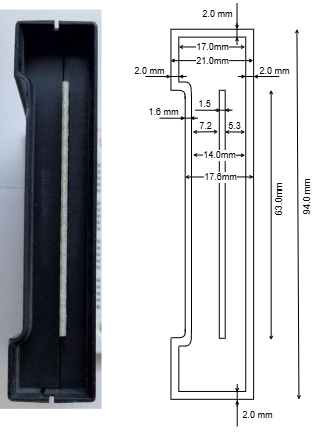

The diagram above was exported from draw.io. Its source (the exported page's mxGraphModel, read from the mxfile embedded in the PNG):
<mxGraphModel dx="864" dy="476" grid="1" gridSize="1.9685" guides="1" tooltips="1" connect="1" arrows="1" fold="1" page="1" pageScale="1" pageWidth="827" pageHeight="1169" math="0" shadow="0">
  <root>
    <mxCell id="0" />
    <mxCell id="1" parent="0" />
    <mxCell id="uns15Y861qSRNJOV-FzE-2" parent="1" style="rounded=0;whiteSpace=wrap;html=1;" value="" vertex="1">
      <mxGeometry height="370.08" width="82.67" x="440.94" y="47.24" as="geometry" />
    </mxCell>
    <mxCell id="uns15Y861qSRNJOV-FzE-8" parent="1" style="rounded=0;whiteSpace=wrap;html=1;" value="" vertex="1">
      <mxGeometry height="354.33" width="66.929" x="448.8085" y="55.1185" as="geometry" />
    </mxCell>
    <mxCell id="uns15Y861qSRNJOV-FzE-9" parent="1" style="rounded=0;whiteSpace=wrap;html=1;" value="" vertex="1">
      <mxGeometry height="248.03099999999998" width="5.9055" x="489.29" y="108.27" as="geometry" />
    </mxCell>
    <mxCell id="uns15Y861qSRNJOV-FzE-14" parent="1" style="rounded=0;whiteSpace=wrap;html=1;" value="" vertex="1">
      <mxGeometry height="248.03099999999998" width="6.2992" x="455.2" y="108.27000000000001" as="geometry" />
    </mxCell>
    <mxCell id="uns15Y861qSRNJOV-FzE-15" parent="1" style="rounded=0;whiteSpace=wrap;html=1;strokeColor=none;" value="" vertex="1">
      <mxGeometry height="248.03" width="9.84" x="433.07" y="108.27" as="geometry" />
    </mxCell>
    <mxCell id="uns15Y861qSRNJOV-FzE-16" parent="1" style="rounded=0;whiteSpace=wrap;html=1;strokeColor=none;" value="" vertex="1">
      <mxGeometry height="263.779" width="9.84" x="444" y="100.37" as="geometry" />
    </mxCell>
    <mxCell id="uns15Y861qSRNJOV-FzE-20" parent="1" style="rounded=0;whiteSpace=wrap;html=1;strokeColor=none;" value="" vertex="1">
      <mxGeometry height="13.8" width="9.84" x="453.43" y="100.37" as="geometry" />
    </mxCell>
    <mxCell id="uns15Y861qSRNJOV-FzE-18" edge="1" parent="1" style="endArrow=none;html=1;rounded=1;curved=0;entryX=1.004;entryY=0.035;entryDx=0;entryDy=0;entryPerimeter=0;" target="uns15Y861qSRNJOV-FzE-14" value="">
      <mxGeometry height="50" relative="1" width="50" as="geometry">
        <Array as="points">
          <mxPoint x="461" y="100" />
        </Array>
        <mxPoint x="449" y="100" as="sourcePoint" />
        <mxPoint x="461" y="108" as="targetPoint" />
      </mxGeometry>
    </mxCell>
    <mxCell id="uns15Y861qSRNJOV-FzE-19" edge="1" parent="1" style="endArrow=none;html=1;rounded=1;curved=0;exitX=-0.002;exitY=0.154;exitDx=0;exitDy=0;exitPerimeter=0;entryX=-0.014;entryY=0.019;entryDx=0;entryDy=0;entryPerimeter=0;" value="">
      <mxGeometry height="50" relative="1" width="50" as="geometry">
        <Array as="points">
          <mxPoint x="454.7" y="108.33" />
        </Array>
        <mxPoint x="440.77466000000004" y="108.23232000000002" as="sourcePoint" />
        <mxPoint x="455.11181120000003" y="116.98258900000002" as="targetPoint" />
      </mxGeometry>
    </mxCell>
    <mxCell id="uns15Y861qSRNJOV-FzE-21" parent="1" style="rounded=0;whiteSpace=wrap;html=1;strokeColor=none;" value="" vertex="1">
      <mxGeometry height="13.8" width="9.84" x="453.5953399999999" y="349.83" as="geometry" />
    </mxCell>
    <mxCell id="uns15Y861qSRNJOV-FzE-22" edge="1" parent="1" style="endArrow=none;html=1;rounded=1;curved=0;entryX=0.994;entryY=0.96;entryDx=0;entryDy=0;entryPerimeter=0;" target="uns15Y861qSRNJOV-FzE-14" value="">
      <mxGeometry height="50" relative="1" width="50" as="geometry">
        <Array as="points">
          <mxPoint x="461.1653399999999" y="364" />
        </Array>
        <mxPoint x="449.1653399999999" y="364" as="sourcePoint" />
        <mxPoint x="462" y="348" as="targetPoint" />
      </mxGeometry>
    </mxCell>
    <mxCell id="uns15Y861qSRNJOV-FzE-23" edge="1" parent="1" style="endArrow=none;html=1;rounded=1;curved=0;exitX=-0.002;exitY=0.154;exitDx=0;exitDy=0;exitPerimeter=0;entryX=-0.014;entryY=0.019;entryDx=0;entryDy=0;entryPerimeter=0;" value="">
      <mxGeometry height="50" relative="1" width="50" as="geometry">
        <Array as="points">
          <mxPoint x="454.8653399999999" y="355.67" />
        </Array>
        <mxPoint x="440.93999999999994" y="355.76768" as="sourcePoint" />
        <mxPoint x="455.27715119999993" y="347.017411" as="targetPoint" />
      </mxGeometry>
    </mxCell>
    <mxCell id="uns15Y861qSRNJOV-FzE-25" edge="1" parent="1" style="endArrow=open;startArrow=open;html=1;rounded=0;endSize=1.9685;startSize=1.9685;startFill=0;endFill=0;entryX=0.991;entryY=0.039;entryDx=0;entryDy=0;entryPerimeter=0;fontSize=9;" value="17.0mm">
      <mxGeometry height="50" relative="1" width="50" as="geometry">
        <mxPoint x="448.81" y="64.96000000000001" as="sourcePoint" />
        <mxPoint x="515.1351390000001" y="64.99736999999999" as="targetPoint" />
      </mxGeometry>
    </mxCell>
    <mxCell id="uns15Y861qSRNJOV-FzE-26" edge="1" parent="1" style="endArrow=open;startArrow=open;html=1;rounded=0;endSize=1.9685;startSize=1.9685;startFill=0;endFill=0;entryX=0.997;entryY=0.106;entryDx=0;entryDy=0;entryPerimeter=0;fontSize=9;exitX=-0.006;exitY=0.106;exitDx=0;exitDy=0;exitPerimeter=0;" value="21.0mm">
      <mxGeometry height="50" relative="1" width="50" as="geometry">
        <mxPoint x="440.44398" y="78.59848000000002" as="sourcePoint" />
        <mxPoint x="523.36199" y="78.59848000000002" as="targetPoint" />
      </mxGeometry>
    </mxCell>
    <mxCell id="uns15Y861qSRNJOV-FzE-27" edge="1" parent="1" style="endArrow=none;startArrow=open;html=1;rounded=0;endSize=1.9685;startSize=1.9685;startFill=0;endFill=0;fontSize=9;labelBackgroundColor=none;" value="2.0 mm">
      <mxGeometry height="50" relative="1" width="50" x="0.5386" y="6" as="geometry">
        <mxPoint as="offset" />
        <mxPoint x="523.61" y="94.58000000000001" as="sourcePoint" />
        <mxPoint x="549.24" y="94.49" as="targetPoint" />
      </mxGeometry>
    </mxCell>
    <mxCell id="uns15Y861qSRNJOV-FzE-28" edge="1" parent="1" style="endArrow=none;html=1;rounded=0;" value="">
      <mxGeometry height="50" relative="1" width="50" as="geometry">
        <mxPoint x="513.78" y="94.49000000000001" as="sourcePoint" />
        <mxPoint x="529.35" y="94.49399999999999" as="targetPoint" />
      </mxGeometry>
    </mxCell>
    <mxCell id="uns15Y861qSRNJOV-FzE-29" edge="1" parent="1" style="endArrow=open;startArrow=none;html=1;rounded=0;endSize=1.9685;startSize=1.9685;startFill=0;endFill=0;fontSize=9;" value="">
      <mxGeometry height="50" relative="1" width="50" x="1" y="17" as="geometry">
        <mxPoint x="17" y="17" as="offset" />
        <mxPoint x="507.862" y="94.487" as="sourcePoint" />
        <mxPoint x="515.7359999999999" y="94.487" as="targetPoint" />
      </mxGeometry>
    </mxCell>
    <mxCell id="uns15Y861qSRNJOV-FzE-30" edge="1" parent="1" style="endArrow=none;startArrow=open;html=1;rounded=0;endSize=1.9685;startSize=1.9685;startFill=0;endFill=0;fontSize=9;labelBackgroundColor=none;" value="2.0 mm">
      <mxGeometry height="50" relative="1" width="50" x="0.6909" y="-6" as="geometry">
        <mxPoint as="offset" />
        <mxPoint x="440.9380000000001" y="94.58300000000001" as="sourcePoint" />
        <mxPoint x="415.3080000000001" y="94.493" as="targetPoint" />
      </mxGeometry>
    </mxCell>
    <mxCell id="uns15Y861qSRNJOV-FzE-31" edge="1" parent="1" style="endArrow=none;html=1;rounded=0;" value="">
      <mxGeometry height="50" relative="1" width="50" as="geometry">
        <mxPoint x="438.98799999999994" y="94.49300000000001" as="sourcePoint" />
        <mxPoint x="454.558" y="94.49699999999999" as="targetPoint" />
      </mxGeometry>
    </mxCell>
    <mxCell id="uns15Y861qSRNJOV-FzE-32" edge="1" parent="1" style="endArrow=open;startArrow=none;html=1;rounded=0;endSize=1.9685;startSize=1.9685;startFill=0;endFill=0;fontSize=9;" value="">
      <mxGeometry height="50" relative="1" width="50" x="1" y="17" as="geometry">
        <mxPoint x="17" y="17" as="offset" />
        <mxPoint x="456.6939999999997" y="94.49" as="sourcePoint" />
        <mxPoint x="448.8199999999998" y="94.49" as="targetPoint" />
      </mxGeometry>
    </mxCell>
    <mxCell id="uns15Y861qSRNJOV-FzE-33" edge="1" parent="1" style="endArrow=none;startArrow=open;html=1;rounded=0;endSize=1.9685;startSize=1.9685;startFill=0;endFill=0;fontSize=9;labelBackgroundColor=none;" value="1.6 mm">
      <mxGeometry height="50" relative="1" width="50" x="0.6894" y="-6" as="geometry">
        <mxPoint as="offset" />
        <mxPoint x="455.18999999999994" y="136.24300000000002" as="sourcePoint" />
        <mxPoint x="429.55999999999995" y="136.153" as="targetPoint" />
      </mxGeometry>
    </mxCell>
    <mxCell id="uns15Y861qSRNJOV-FzE-34" edge="1" parent="1" style="endArrow=none;html=1;rounded=0;" value="">
      <mxGeometry height="50" relative="1" width="50" as="geometry">
        <mxPoint x="450.2399999999998" y="136.15300000000002" as="sourcePoint" />
        <mxPoint x="465.80999999999983" y="136.15699999999998" as="targetPoint" />
      </mxGeometry>
    </mxCell>
    <mxCell id="uns15Y861qSRNJOV-FzE-35" edge="1" parent="1" style="endArrow=open;startArrow=none;html=1;rounded=0;endSize=1.9685;startSize=1.9685;startFill=0;endFill=0;fontSize=9;" value="">
      <mxGeometry height="50" relative="1" width="50" x="1" y="17" as="geometry">
        <mxPoint x="17" y="17" as="offset" />
        <mxPoint x="467.9459999999995" y="136.15" as="sourcePoint" />
        <mxPoint x="460.07199999999966" y="136.15" as="targetPoint" />
      </mxGeometry>
    </mxCell>
    <mxCell id="uns15Y861qSRNJOV-FzE-36" edge="1" parent="1" style="endArrow=none;startArrow=open;html=1;rounded=0;endSize=1.9685;startSize=1.9685;startFill=0;endFill=0;fontSize=9;labelBackgroundColor=none;" value="1.5">
      <mxGeometry height="50" relative="1" width="50" x="0.2777" y="-6" as="geometry">
        <mxPoint as="offset" />
        <mxPoint x="490.76" y="128.28300000000002" as="sourcePoint" />
        <mxPoint x="465.13" y="128.19299999999998" as="targetPoint" />
      </mxGeometry>
    </mxCell>
    <mxCell id="uns15Y861qSRNJOV-FzE-37" edge="1" parent="1" style="endArrow=none;html=1;rounded=0;" value="">
      <mxGeometry height="50" relative="1" width="50" as="geometry">
        <mxPoint x="484.80999999999983" y="128.193" as="sourcePoint" />
        <mxPoint x="500.3799999999999" y="128.19699999999997" as="targetPoint" />
      </mxGeometry>
    </mxCell>
    <mxCell id="uns15Y861qSRNJOV-FzE-38" edge="1" parent="1" style="endArrow=open;startArrow=none;html=1;rounded=0;endSize=1.9685;startSize=1.9685;startFill=0;endFill=0;fontSize=9;" value="">
      <mxGeometry height="50" relative="1" width="50" x="1" y="17" as="geometry">
        <mxPoint x="17" y="17" as="offset" />
        <mxPoint x="502.51599999999956" y="128.19" as="sourcePoint" />
        <mxPoint x="494.6419999999997" y="128.19" as="targetPoint" />
      </mxGeometry>
    </mxCell>
    <mxCell id="uns15Y861qSRNJOV-FzE-39" edge="1" parent="1" style="endArrow=open;startArrow=open;html=1;rounded=0;endSize=1.9685;startSize=1.9685;startFill=0;endFill=0;fontSize=9;labelBackgroundColor=none;" value="5.3">
      <mxGeometry height="50" relative="1" width="50" x="-0.066" y="6" as="geometry">
        <mxPoint as="offset" />
        <mxPoint x="495" y="150" as="sourcePoint" />
        <mxPoint x="515" y="150" as="targetPoint" />
      </mxGeometry>
    </mxCell>
    <mxCell id="uns15Y861qSRNJOV-FzE-40" edge="1" parent="1" style="endArrow=open;startArrow=open;html=1;rounded=0;endSize=1.9685;startSize=1.9685;startFill=0;endFill=0;fontSize=9;labelBackgroundColor=none;entryX=-0.187;entryY=0.167;entryDx=0;entryDy=0;entryPerimeter=0;" target="uns15Y861qSRNJOV-FzE-9" value="7.2">
      <mxGeometry height="50" relative="1" width="50" x="-0.066" y="6" as="geometry">
        <mxPoint as="offset" />
        <mxPoint x="462.73" y="150" as="sourcePoint" />
        <mxPoint x="482.73" y="150" as="targetPoint" />
      </mxGeometry>
    </mxCell>
    <mxCell id="uns15Y861qSRNJOV-FzE-41" edge="1" parent="1" style="endArrow=open;startArrow=open;html=1;rounded=0;endSize=1.9685;startSize=1.9685;startFill=0;endFill=0;entryX=0.991;entryY=0.039;entryDx=0;entryDy=0;entryPerimeter=0;fontSize=9;" value="14.0mm">
      <mxGeometry height="50" relative="1" width="50" as="geometry">
        <mxPoint x="463" y="173" as="sourcePoint" />
        <mxPoint x="515.1351390000001" y="173.26736999999997" as="targetPoint" />
      </mxGeometry>
    </mxCell>
    <mxCell id="uns15Y861qSRNJOV-FzE-42" edge="1" parent="1" style="endArrow=open;startArrow=open;html=1;rounded=0;endSize=1.9685;startSize=1.9685;startFill=0;endFill=0;entryX=0.991;entryY=0.039;entryDx=0;entryDy=0;entryPerimeter=0;fontSize=9;" value="17.6mm">
      <mxGeometry height="50" relative="1" width="50" as="geometry">
        <mxPoint x="455" y="195" as="sourcePoint" />
        <mxPoint x="523.6051390000001" y="194.91736999999998" as="targetPoint" />
      </mxGeometry>
    </mxCell>
    <mxCell id="uns15Y861qSRNJOV-FzE-43" edge="1" parent="1" style="endArrow=none;startArrow=open;html=1;rounded=0;endSize=1.9685;startSize=1.9685;startFill=0;endFill=0;fontSize=9;labelBackgroundColor=none;" value="2.0 mm">
      <mxGeometry height="50" relative="1" width="50" x="0.1415" y="20" as="geometry">
        <mxPoint as="offset" />
        <mxPoint x="507.22" y="418.22999999999996" as="sourcePoint" />
        <mxPoint x="507.22" y="444.22999999999996" as="targetPoint" />
      </mxGeometry>
    </mxCell>
    <mxCell id="uns15Y861qSRNJOV-FzE-44" edge="1" parent="1" style="endArrow=none;html=1;rounded=0;" value="">
      <mxGeometry height="50" relative="1" width="50" as="geometry">
        <mxPoint x="507.22" y="408.22999999999996" as="sourcePoint" />
        <mxPoint x="507.22" y="424.22999999999996" as="targetPoint" />
      </mxGeometry>
    </mxCell>
    <mxCell id="uns15Y861qSRNJOV-FzE-45" edge="1" parent="1" style="endArrow=open;startArrow=none;html=1;rounded=0;endSize=1.9685;startSize=1.9685;startFill=0;endFill=0;fontSize=9;" value="">
      <mxGeometry height="50" relative="1" width="50" x="1" y="17" as="geometry">
        <mxPoint x="17" y="17" as="offset" />
        <mxPoint x="507.22" y="402.22999999999996" as="sourcePoint" />
        <mxPoint x="507.22" y="410.22999999999996" as="targetPoint" />
      </mxGeometry>
    </mxCell>
    <mxCell id="uns15Y861qSRNJOV-FzE-51" connectable="0" parent="1" style="group;rotation=-180;" value="" vertex="1">
      <mxGeometry height="42" x="507" y="20.99999999999998" as="geometry" />
    </mxCell>
    <mxCell id="uns15Y861qSRNJOV-FzE-48" edge="1" parent="uns15Y861qSRNJOV-FzE-51" style="endArrow=none;startArrow=open;html=1;rounded=0;endSize=1.9685;startSize=1.9685;startFill=0;endFill=0;fontSize=9;labelBackgroundColor=none;" value="2.0 mm">
      <mxGeometry height="50" relative="1" width="50" x="0.1415" y="20" as="geometry">
        <mxPoint as="offset" />
        <mxPoint y="26" as="sourcePoint" />
        <mxPoint as="targetPoint" />
      </mxGeometry>
    </mxCell>
    <mxCell id="uns15Y861qSRNJOV-FzE-49" edge="1" parent="uns15Y861qSRNJOV-FzE-51" style="endArrow=none;html=1;rounded=0;" value="">
      <mxGeometry height="50" relative="1" width="50" as="geometry">
        <mxPoint y="36" as="sourcePoint" />
        <mxPoint y="20" as="targetPoint" />
      </mxGeometry>
    </mxCell>
    <mxCell id="uns15Y861qSRNJOV-FzE-50" edge="1" parent="uns15Y861qSRNJOV-FzE-51" style="endArrow=open;startArrow=none;html=1;rounded=0;endSize=1.9685;startSize=1.9685;startFill=0;endFill=0;fontSize=9;" value="">
      <mxGeometry height="50" relative="1" width="50" x="1" y="17" as="geometry">
        <mxPoint x="17" y="17" as="offset" />
        <mxPoint y="42" as="sourcePoint" />
        <mxPoint y="34" as="targetPoint" />
      </mxGeometry>
    </mxCell>
    <mxCell id="uns15Y861qSRNJOV-FzE-52" edge="1" parent="1" style="endArrow=open;startArrow=open;html=1;rounded=0;endSize=1.9685;startSize=1.9685;startFill=0;endFill=0;fontSize=9;horizontal=0;" value="94.0 mm">
      <mxGeometry height="50" relative="1" width="50" x="-0.0953" y="9" as="geometry">
        <mxPoint as="offset" />
        <mxPoint x="566.9300000000001" y="47.01" as="sourcePoint" />
        <mxPoint x="568.9300000000001" y="417.51" as="targetPoint" />
      </mxGeometry>
    </mxCell>
    <mxCell id="uns15Y861qSRNJOV-FzE-53" edge="1" parent="1" style="endArrow=open;startArrow=open;html=1;rounded=0;endSize=1.9685;startSize=1.9685;startFill=0;endFill=0;fontSize=9;horizontal=0;" value="63.0mm">
      <mxGeometry height="50" relative="1" width="50" x="-0.1315" y="8" as="geometry">
        <mxPoint as="offset" />
        <mxPoint x="541.16" y="108" as="sourcePoint" />
        <mxPoint x="541.16" y="358" as="targetPoint" />
      </mxGeometry>
    </mxCell>
    <mxCell id="uns15Y861qSRNJOV-FzE-55" parent="1" style="shape=image;verticalLabelPosition=bottom;labelBackgroundColor=default;verticalAlign=top;aspect=fixed;imageAspect=0;image=data:image/jpeg,(base64 omitted: 15264 chars);" value="" vertex="1">
      <mxGeometry height="399.28" width="101.82" x="269.68" y="27.56" as="geometry" />
    </mxCell>
  </root>
</mxGraphModel>